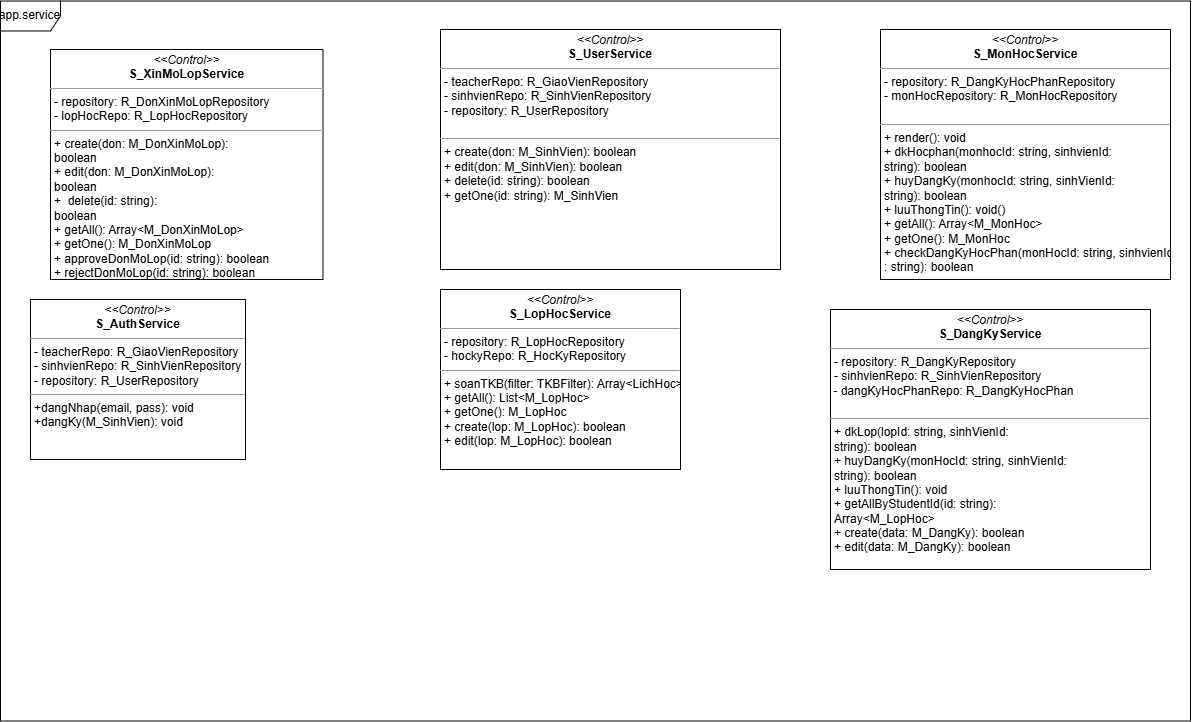

The diagram above was exported from draw.io. Its source (the exported page's mxGraphModel, read from the mxfile embedded in the PNG):
<mxGraphModel dx="2342" dy="1863" grid="1" gridSize="10" guides="1" tooltips="1" connect="1" arrows="1" fold="1" page="1" pageScale="1" pageWidth="850" pageHeight="1100" background="none" math="0" shadow="0">
  <root>
    <mxCell id="0" />
    <mxCell id="1" parent="0" />
    <mxCell id="5d2195bd80daf111-20" value="&lt;p style=&quot;margin:0px;margin-top:4px;text-align:center;&quot;&gt;&lt;i&gt;&amp;lt;&amp;lt;Control&amp;gt;&amp;gt;&lt;/i&gt;&lt;br&gt;&lt;b&gt;S_AuthService&lt;/b&gt;&lt;/p&gt;&lt;hr size=&quot;1&quot;&gt;&lt;p style=&quot;margin:0px;margin-left:4px;&quot;&gt;&lt;span style=&quot;background-color: transparent; color: light-dark(rgb(0, 0, 0), rgb(255, 255, 255));&quot;&gt;- teacherRepo: R_GiaoVienRepository&lt;/span&gt;&lt;/p&gt;&lt;p style=&quot;margin:0px;margin-left:4px;&quot;&gt;- sinhvienRepo: R_SinhVienRepository&lt;/p&gt;&lt;p style=&quot;margin:0px;margin-left:4px;&quot;&gt;- repository: R_UserRepository&lt;/p&gt;&lt;hr size=&quot;1&quot;&gt;&lt;p style=&quot;margin:0px;margin-left:4px;&quot;&gt;+dangNhap(email, pass): void&lt;/p&gt;&lt;p style=&quot;margin:0px;margin-left:4px;&quot;&gt;+dangKy(M_SinhVien): void&lt;/p&gt;" style="verticalAlign=top;align=left;overflow=fill;fontSize=12;fontFamily=Helvetica;html=1;rounded=0;shadow=0;comic=0;labelBackgroundColor=none;strokeWidth=1" parent="1" vertex="1">
      <mxGeometry x="-80" y="270" width="215" height="160" as="geometry" />
    </mxCell>
    <mxCell id="YwF_IrrqbeaAiXLYZ3T3-1" value="&lt;p style=&quot;margin:0px;margin-top:4px;text-align:center;&quot;&gt;&lt;i&gt;&amp;lt;&amp;lt;Control&amp;gt;&amp;gt;&lt;/i&gt;&lt;br&gt;&lt;b&gt;S_UserService&lt;/b&gt;&lt;/p&gt;&lt;hr size=&quot;1&quot;&gt;&lt;p style=&quot;margin:0px;margin-left:4px;&quot;&gt;&lt;span style=&quot;background-color: transparent; color: light-dark(rgb(0, 0, 0), rgb(255, 255, 255));&quot;&gt;- teacherRepo: R_GiaoVienRepository&lt;/span&gt;&lt;/p&gt;&lt;p style=&quot;margin: 0px 0px 0px 4px;&quot;&gt;- sinhvienRepo: R_SinhVienRepository&lt;/p&gt;&lt;p style=&quot;margin: 0px 0px 0px 4px;&quot;&gt;&lt;span style=&quot;background-color: transparent; color: light-dark(rgb(0, 0, 0), rgb(255, 255, 255));&quot;&gt;- repository: R_UserRepository&lt;/span&gt;&lt;/p&gt;&lt;div&gt;&lt;span style=&quot;background-color: transparent; color: light-dark(rgb(0, 0, 0), rgb(255, 255, 255));&quot;&gt;&lt;br&gt;&lt;/span&gt;&lt;/div&gt;&lt;hr size=&quot;1&quot;&gt;&lt;p style=&quot;margin: 0px 0px 0px 4px;&quot;&gt;+ create(don: M_SinhVien):&amp;nbsp;&lt;span style=&quot;background-color: transparent; color: light-dark(rgb(0, 0, 0), rgb(255, 255, 255));&quot;&gt;boolean&lt;/span&gt;&lt;/p&gt;&lt;p style=&quot;margin: 0px 0px 0px 4px;&quot;&gt;+ edit&lt;span style=&quot;background-color: transparent; color: light-dark(rgb(0, 0, 0), rgb(255, 255, 255));&quot;&gt;(don: M_SinhVien):&amp;nbsp;&lt;/span&gt;&lt;span style=&quot;background-color: transparent; color: light-dark(rgb(0, 0, 0), rgb(255, 255, 255));&quot;&gt;boolean&lt;/span&gt;&lt;/p&gt;&lt;p style=&quot;margin: 0px 0px 0px 4px;&quot;&gt;+&amp;nbsp;&lt;span style=&quot;background-color: transparent; color: light-dark(rgb(0, 0, 0), rgb(255, 255, 255));&quot;&gt;delete&lt;/span&gt;&lt;span style=&quot;background-color: transparent; color: light-dark(rgb(0, 0, 0), rgb(255, 255, 255));&quot;&gt;(id: string):&amp;nbsp;&lt;/span&gt;&lt;span style=&quot;background-color: transparent; color: light-dark(rgb(0, 0, 0), rgb(255, 255, 255));&quot;&gt;boolean&lt;/span&gt;&lt;/p&gt;&lt;p style=&quot;margin: 0px 0px 0px 4px;&quot;&gt;+ getOne(id: string): M_SinhVien&lt;/p&gt;&lt;p style=&quot;margin: 0px 0px 0px 4px;&quot;&gt;&lt;br&gt;&lt;/p&gt;" style="verticalAlign=top;align=left;overflow=fill;fontSize=12;fontFamily=Helvetica;html=1;rounded=0;shadow=0;comic=0;labelBackgroundColor=none;strokeWidth=1" parent="1" vertex="1">
      <mxGeometry x="330" width="340" height="240" as="geometry" />
    </mxCell>
    <mxCell id="YwF_IrrqbeaAiXLYZ3T3-3" value="&lt;p style=&quot;margin:0px;margin-top:4px;text-align:center;&quot;&gt;&lt;i&gt;&amp;lt;&amp;lt;Control&amp;gt;&amp;gt;&lt;/i&gt;&lt;br&gt;&lt;b&gt;S_LopHocService&lt;/b&gt;&lt;/p&gt;&lt;hr size=&quot;1&quot;&gt;&lt;p style=&quot;margin:0px;margin-left:4px;&quot;&gt;&lt;span style=&quot;background-color: transparent; color: light-dark(rgb(0, 0, 0), rgb(255, 255, 255));&quot;&gt;- repository: R_LopHocRepository&lt;br&gt;&lt;/span&gt;&lt;/p&gt;&lt;p style=&quot;margin:0px;margin-left:4px;&quot;&gt;&lt;span style=&quot;background-color: transparent; color: light-dark(rgb(0, 0, 0), rgb(255, 255, 255));&quot;&gt;- hockyRepo: R_HocKyRepository&lt;/span&gt;&lt;/p&gt;&lt;hr size=&quot;1&quot;&gt;&lt;p style=&quot;margin:0px;margin-left:4px;&quot;&gt;&lt;span style=&quot;background-color: transparent; color: light-dark(rgb(0, 0, 0), rgb(255, 255, 255));&quot;&gt;+ soanTKB(filter: TKBFilter): Array&amp;lt;LichHoc&amp;gt;&lt;/span&gt;&lt;/p&gt;&lt;p style=&quot;margin:0px;margin-left:4px;&quot;&gt;+ getAll(): List&amp;lt;M_LopHoc&amp;gt;&lt;/p&gt;&lt;p style=&quot;margin:0px;margin-left:4px;&quot;&gt;+ getOne(): M_LopHoc&lt;/p&gt;&lt;p style=&quot;margin:0px;margin-left:4px;&quot;&gt;+ create(lop: M_LopHoc): boolean&lt;/p&gt;&lt;p style=&quot;margin:0px;margin-left:4px;&quot;&gt;+ edit(lop: M_LopHoc): boolean&lt;/p&gt;&lt;p style=&quot;margin:0px;margin-left:4px;&quot;&gt;&lt;br&gt;&lt;/p&gt;" style="verticalAlign=top;align=left;overflow=fill;fontSize=12;fontFamily=Helvetica;html=1;rounded=0;shadow=0;comic=0;labelBackgroundColor=none;strokeWidth=1" parent="1" vertex="1">
      <mxGeometry x="330" y="260" width="240" height="180" as="geometry" />
    </mxCell>
    <mxCell id="YwF_IrrqbeaAiXLYZ3T3-4" value="&lt;p style=&quot;margin:0px;margin-top:4px;text-align:center;&quot;&gt;&lt;i&gt;&amp;lt;&amp;lt;Control&amp;gt;&amp;gt;&lt;/i&gt;&lt;br&gt;&lt;b&gt;S_MonHocService&lt;/b&gt;&lt;/p&gt;&lt;hr size=&quot;1&quot;&gt;&lt;p style=&quot;margin: 0px 0px 0px 4px;&quot;&gt;&lt;span style=&quot;background-color: transparent; color: light-dark(rgb(0, 0, 0), rgb(255, 255, 255));&quot;&gt;- repository: R_DangKyHocPhanRepository&lt;/span&gt;&lt;/p&gt;&lt;p style=&quot;margin: 0px 0px 0px 4px;&quot;&gt;&lt;span style=&quot;background-color: transparent; color: light-dark(rgb(0, 0, 0), rgb(255, 255, 255));&quot;&gt;- monHocRepository: R_MonHocRepository&lt;/span&gt;&lt;/p&gt;&lt;div&gt;&lt;br&gt;&lt;/div&gt;&lt;hr size=&quot;1&quot;&gt;&lt;p style=&quot;margin:0px;margin-left:4px;&quot;&gt;+ render(): void&lt;/p&gt;&lt;p style=&quot;margin:0px;margin-left:4px;&quot;&gt;+ dkHocphan(monhocId: string, sinhvienId:&lt;/p&gt;&lt;p style=&quot;margin:0px;margin-left:4px;&quot;&gt;string): boolean&lt;/p&gt;&lt;p style=&quot;margin:0px;margin-left:4px;&quot;&gt;+ huyDangKy(monhocId: string,&amp;nbsp;&lt;span style=&quot;background-color: transparent; color: light-dark(rgb(0, 0, 0), rgb(255, 255, 255));&quot;&gt;sinhVienId:&amp;nbsp;&lt;/span&gt;&lt;/p&gt;&lt;p style=&quot;margin:0px;margin-left:4px;&quot;&gt;&lt;span style=&quot;background-color: transparent; color: light-dark(rgb(0, 0, 0), rgb(255, 255, 255));&quot;&gt;string&lt;/span&gt;): boolean&lt;/p&gt;&lt;p style=&quot;margin:0px;margin-left:4px;&quot;&gt;+ luuThongTin(): void()&lt;/p&gt;&lt;p style=&quot;margin:0px;margin-left:4px;&quot;&gt;+ getAll(): Array&amp;lt;M_MonHoc&amp;gt;&lt;/p&gt;&lt;p style=&quot;margin:0px;margin-left:4px;&quot;&gt;+ getOne(): M_MonHoc&lt;/p&gt;&lt;p style=&quot;margin: 0px 0px 0px 4px;&quot;&gt;&lt;span style=&quot;background-color: transparent; color: light-dark(rgb(0, 0, 0), rgb(255, 255, 255));&quot;&gt;+ checkDangKyHocPhan(monHocId: string, sinhvienId&lt;/span&gt;&lt;/p&gt;&lt;p style=&quot;margin: 0px 0px 0px 4px;&quot;&gt;&lt;span style=&quot;background-color: transparent; color: light-dark(rgb(0, 0, 0), rgb(255, 255, 255));&quot;&gt;: string): boolean&lt;/span&gt;&lt;/p&gt;" style="verticalAlign=top;align=left;overflow=fill;fontSize=12;fontFamily=Helvetica;html=1;rounded=0;shadow=0;comic=0;labelBackgroundColor=none;strokeWidth=1" parent="1" vertex="1">
      <mxGeometry x="770" width="290" height="250" as="geometry" />
    </mxCell>
    <mxCell id="YwF_IrrqbeaAiXLYZ3T3-26" value="app.service" style="shape=umlFrame;whiteSpace=wrap;html=1;pointerEvents=0;" parent="1" vertex="1">
      <mxGeometry x="-110" y="-28.5" width="1190" height="720" as="geometry" />
    </mxCell>
    <mxCell id="YwF_IrrqbeaAiXLYZ3T3-27" value="&lt;p style=&quot;margin:0px;margin-top:4px;text-align:center;&quot;&gt;&lt;i&gt;&amp;lt;&amp;lt;Control&amp;gt;&amp;gt;&lt;/i&gt;&lt;br&gt;&lt;b&gt;S_XinMoLopService&lt;/b&gt;&lt;/p&gt;&lt;hr size=&quot;1&quot;&gt;&lt;p style=&quot;margin:0px;margin-left:4px;&quot;&gt;- repository: R_DonXinMoLopRepository&lt;/p&gt;&lt;p style=&quot;margin:0px;margin-left:4px;&quot;&gt;- lopHocRepo: R_LopHocRepository&lt;/p&gt;&lt;hr size=&quot;1&quot;&gt;&lt;p style=&quot;margin:0px;margin-left:4px;&quot;&gt;+ create(don: M_DonXinMoLop):&amp;nbsp;&lt;/p&gt;&lt;p style=&quot;margin:0px;margin-left:4px;&quot;&gt;boolean&lt;/p&gt;&lt;p style=&quot;margin:0px;margin-left:4px;&quot;&gt;+ edit&lt;span style=&quot;background-color: transparent; color: light-dark(rgb(0, 0, 0), rgb(255, 255, 255));&quot;&gt;(don: M_DonXinMoLop):&amp;nbsp;&lt;/span&gt;&lt;/p&gt;&lt;p style=&quot;margin: 0px 0px 0px 4px;&quot;&gt;boolean&lt;/p&gt;&lt;p style=&quot;margin: 0px 0px 0px 4px;&quot;&gt;+&amp;nbsp;&lt;span style=&quot;background-color: transparent; color: light-dark(rgb(0, 0, 0), rgb(255, 255, 255));&quot;&gt;&amp;nbsp;delete&lt;/span&gt;&lt;span style=&quot;background-color: transparent; color: light-dark(rgb(0, 0, 0), rgb(255, 255, 255));&quot;&gt;(id: string):&amp;nbsp;&lt;/span&gt;&lt;/p&gt;&lt;p style=&quot;margin: 0px 0px 0px 4px;&quot;&gt;boolean&lt;/p&gt;&lt;p style=&quot;margin: 0px 0px 0px 4px;&quot;&gt;+ getAll(): Array&amp;lt;M_DonXinMoLop&amp;gt;&lt;/p&gt;&lt;p style=&quot;margin: 0px 0px 0px 4px;&quot;&gt;+&amp;nbsp;&lt;span style=&quot;background-color: transparent; color: light-dark(rgb(0, 0, 0), rgb(255, 255, 255));&quot;&gt;getOne(): M_DonXinMoLop&lt;/span&gt;&lt;/p&gt;&lt;p style=&quot;margin: 0px 0px 0px 4px;&quot;&gt;&lt;span style=&quot;background-color: transparent; color: light-dark(rgb(0, 0, 0), rgb(255, 255, 255));&quot;&gt;+ approveDonMoLop(&lt;/span&gt;&lt;span style=&quot;background-color: transparent; color: light-dark(rgb(0, 0, 0), rgb(255, 255, 255));&quot;&gt;id: string&lt;/span&gt;&lt;span style=&quot;background-color: transparent; color: light-dark(rgb(0, 0, 0), rgb(255, 255, 255));&quot;&gt;): boolean&lt;/span&gt;&lt;/p&gt;&lt;p style=&quot;margin: 0px 0px 0px 4px;&quot;&gt;&lt;span style=&quot;background-color: transparent; color: light-dark(rgb(0, 0, 0), rgb(255, 255, 255));&quot;&gt;+ rejectDonMoLop(id: string): boolean&lt;/span&gt;&lt;/p&gt;&lt;p style=&quot;margin: 0px 0px 0px 4px;&quot;&gt;&lt;br&gt;&lt;/p&gt;" style="verticalAlign=top;align=left;overflow=fill;fontSize=12;fontFamily=Helvetica;html=1;rounded=0;shadow=0;comic=0;labelBackgroundColor=none;strokeWidth=1" parent="1" vertex="1">
      <mxGeometry x="-60" y="20" width="272.5" height="230" as="geometry" />
    </mxCell>
    <mxCell id="Zn6QZmJxzdbp42XCN50C-3" value="&lt;p style=&quot;margin:0px;margin-top:4px;text-align:center;&quot;&gt;&lt;i&gt;&amp;lt;&amp;lt;Control&amp;gt;&amp;gt;&lt;/i&gt;&lt;br&gt;&lt;b&gt;S_DangKyService&lt;/b&gt;&lt;/p&gt;&lt;hr size=&quot;1&quot;&gt;&lt;p style=&quot;margin:0px;margin-left:4px;&quot;&gt;&lt;span style=&quot;background-color: transparent; color: light-dark(rgb(0, 0, 0), rgb(255, 255, 255));&quot;&gt;- repository: R_DangKyRepository&lt;br&gt;&lt;/span&gt;&lt;/p&gt;&lt;p style=&quot;margin:0px;margin-left:4px;&quot;&gt;&lt;span style=&quot;background-color: transparent; color: light-dark(rgb(0, 0, 0), rgb(255, 255, 255));&quot;&gt;-&amp;nbsp;&lt;/span&gt;&lt;span style=&quot;background-color: transparent; color: light-dark(rgb(0, 0, 0), rgb(255, 255, 255));&quot;&gt;sinhvienRepo: R_SinhVienRepository&lt;/span&gt;&lt;/p&gt;&lt;div&gt;&lt;span style=&quot;background-color: transparent; color: light-dark(rgb(0, 0, 0), rgb(255, 255, 255));&quot;&gt;&amp;nbsp;- dangKyHocPhanRepo: R_DangKyHocPhan&lt;/span&gt;&lt;/div&gt;&lt;div&gt;&lt;span style=&quot;background-color: transparent; color: light-dark(rgb(0, 0, 0), rgb(255, 255, 255));&quot;&gt;&lt;br&gt;&lt;/span&gt;&lt;/div&gt;&lt;hr size=&quot;1&quot;&gt;&lt;p style=&quot;margin:0px;margin-left:4px;&quot;&gt;&lt;span style=&quot;background-color: transparent; color: light-dark(rgb(0, 0, 0), rgb(255, 255, 255));&quot;&gt;+ dkLop(lopId: string,&amp;nbsp;&lt;/span&gt;&lt;span style=&quot;background-color: transparent; color: light-dark(rgb(0, 0, 0), rgb(255, 255, 255));&quot;&gt;sinhVienId:&amp;nbsp;&lt;/span&gt;&lt;/p&gt;&lt;p style=&quot;margin:0px;margin-left:4px;&quot;&gt;&lt;span style=&quot;background-color: transparent; color: light-dark(rgb(0, 0, 0), rgb(255, 255, 255));&quot;&gt;string&lt;/span&gt;&lt;span style=&quot;background-color: transparent; color: light-dark(rgb(0, 0, 0), rgb(255, 255, 255));&quot;&gt;): boolean&lt;/span&gt;&lt;/p&gt;&lt;p style=&quot;margin:0px;margin-left:4px;&quot;&gt;+ huyDangKy(monHocId: string,&amp;nbsp;&lt;span style=&quot;background-color: transparent; color: light-dark(rgb(0, 0, 0), rgb(255, 255, 255));&quot;&gt;sinhVienId:&amp;nbsp;&lt;/span&gt;&lt;/p&gt;&lt;p style=&quot;margin:0px;margin-left:4px;&quot;&gt;&lt;span style=&quot;background-color: transparent; color: light-dark(rgb(0, 0, 0), rgb(255, 255, 255));&quot;&gt;string&lt;/span&gt;): boolean&lt;/p&gt;&lt;p style=&quot;margin:0px;margin-left:4px;&quot;&gt;+ luuThongTin(): void&lt;/p&gt;&lt;p style=&quot;margin:0px;margin-left:4px;&quot;&gt;&lt;span style=&quot;background-color: transparent; color: light-dark(rgb(0, 0, 0), rgb(255, 255, 255));&quot;&gt;+ getAllByStudentId(id: string):&amp;nbsp;&lt;/span&gt;&lt;/p&gt;&lt;p style=&quot;margin:0px;margin-left:4px;&quot;&gt;&lt;span style=&quot;background-color: transparent; color: light-dark(rgb(0, 0, 0), rgb(255, 255, 255));&quot;&gt;Array&amp;lt;M_LopHoc&amp;gt;&lt;/span&gt;&lt;/p&gt;&lt;p style=&quot;margin:0px;margin-left:4px;&quot;&gt;&lt;span style=&quot;background-color: transparent; color: light-dark(rgb(0, 0, 0), rgb(255, 255, 255));&quot;&gt;+ create(data: M_DangKy): boolean&lt;/span&gt;&lt;/p&gt;&lt;p style=&quot;margin:0px;margin-left:4px;&quot;&gt;&lt;span style=&quot;background-color: transparent; color: light-dark(rgb(0, 0, 0), rgb(255, 255, 255));&quot;&gt;+ edit(data: M_DangKy): boolean&lt;/span&gt;&lt;/p&gt;&lt;p style=&quot;margin:0px;margin-left:4px;&quot;&gt;&lt;br&gt;&lt;/p&gt;" style="verticalAlign=top;align=left;overflow=fill;fontSize=12;fontFamily=Helvetica;html=1;rounded=0;shadow=0;comic=0;labelBackgroundColor=none;strokeWidth=1" parent="1" vertex="1">
      <mxGeometry x="720" y="280" width="320" height="260" as="geometry" />
    </mxCell>
  </root>
</mxGraphModel>